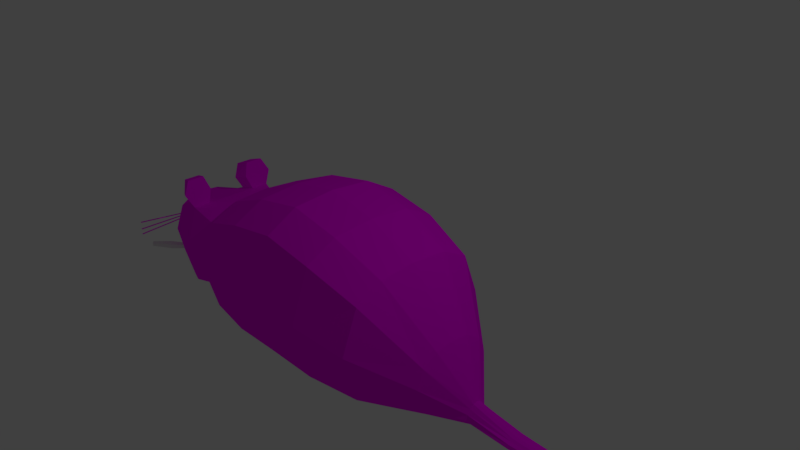 # Source: rat.blend  (saved by Blender 2.79.0; exported with 4.5.12 LTS)
import bpy
from mathutils import Matrix  # noqa: F401  (used for matrix-valued properties, if any)

bpy.ops.wm.read_factory_settings(use_empty=True)
scene = bpy.context.scene
scene.name = 'Scene'

# ---- collections
col_collection_1 = bpy.data.collections.new('Collection 1'); scene.collection.children.link(col_collection_1)

# ---- images (referenced by path relative to the original .blend; pixels are not part of the script)
import os
ASSET_DIR = os.environ.get("B2B_ASSET_DIR", "")  # directory of the original .blend (textures are referenced by path, not embedded)
HERE = os.path.dirname(os.path.abspath(__file__))  # packed textures are extracted next to this script under _unpacked/

def load_image(name, relpath, width, height, colorspace="sRGB"):
    """Load a texture the original file referenced (path relative to the .blend, or extracted next to this script)."""
    p = next((c for c in (os.path.join(HERE, relpath), os.path.join(ASSET_DIR, relpath)) if relpath and os.path.exists(c)), "")
    if p:
        img = bpy.data.images.load(p, check_existing=True)
        img.name = name
    else:  # same state as the original file: an image datablock whose file is absent (Cycles renders it pink)
        img = bpy.data.images.new(name, width, height)
        img.source = "FILE"
        img.filepath = "//" + (relpath or name)
    img.colorspace_settings.name = colorspace
    return img
img_rat_man_texture = load_image('rat man texture', '', 2048, 2048, 'sRGB')

# ---- materials (node trees are filled in below, after node groups)
mat_material_003 = bpy.data.materials.new('Material.003')
mat_material_003.alpha_threshold = 0.0
mat_material_003.roughness = 0.5

# ---- material node trees
mat_material_003.use_nodes = True; mat_material_003.node_tree.nodes.clear()
_N = mat_material_003.node_tree.nodes; _L = mat_material_003.node_tree.links
n0 = _N.new('ShaderNodeOutputMaterial'); n0.name = 'Material Output'; n0.location = (300, 300)
n1 = _N.new('ShaderNodeBsdfDiffuse'); n1.name = 'Diffuse BSDF'; n1.location = (10, 300)
n2 = _N.new('ShaderNodeTexImage'); n2.name = 'Image Texture'; n2.location = (-200, 279)
n2.width = 140
n2.image = img_rat_man_texture
_L.new(n1.outputs[0], n0.inputs[0])
_L.new(n2.outputs[0], n1.inputs[0])
n0.is_active_output = True

# ---- world
world_world = bpy.data.worlds.new('World'); scene.world = world_world
world_world.color = (0.05088, 0.05088, 0.05088)
world_world.use_sun_shadow = False
world_world.sun_shadow_jitter_overblur = 0.0
world_world.cycles.sampling_method = 'MANUAL'

# ---- cameras
cam_camera = bpy.data.cameras.new('Camera')
cam_camera.clip_end = 100.0
cam_camera.lens = 35.0
cam_camera.sensor_width = 32.0
cam_camera.sensor_height = 18.0
cam_camera.ortho_scale = 7.314
cam_camera.dof.focus_distance = 0.0

# ---- lights
light_lamp = bpy.data.lights.new('Lamp', 'POINT')
light_lamp.transmission_factor = 0.0
light_lamp.cutoff_distance = 30.0
light_lamp.energy = 100.0
light_lamp.shadow_buffer_clip_start = 1.001
light_lamp.shadow_soft_size = 0.1
light_lamp.shadow_maximum_resolution = 0.006
light_lamp.use_absolute_resolution = True

# ---- meshes
me_cube_001 = bpy.data.meshes.new('Cube.001')
me_cube_001.from_pydata([(1.753, -0.9018, -0.3481), (0.9485, -0.2708, 1.319), (1.753, 0.95, -0.7038), (0.9485, 0.6983, 1.546), (2.634, -0.2743, -0.486), (2.634, -0.2708, 1.319), (2.634, 0.2487, -0.5497), (2.634, 0.6983, 1.546), (1.753, -0.9135, 0.1619), (1.753, 0.8515, -0.1237), (2.634, 0.4173, 0.4653), (2.634, -0.2038, 0.27), (0.801, 1.142, -0.6806), (0.801, -1.052, -0.315), (0.801, 1.027, -0.1153), (0.801, -1.113, 0.07243)], [], [(8, 1, 3, 9), (9, 3, 7, 10), (10, 7, 5, 11), (11, 5, 1, 8), (2, 6, 4, 0), (7, 3, 1, 5), (4, 11, 8, 0), (6, 10, 11, 4), (2, 9, 10, 6), (2, 0, 13, 12), (13, 15, 14, 12), (9, 2, 12, 14), (0, 8, 15, 13), (8, 9, 14, 15)])
me_cube_001.use_remesh_preserve_volume = False
me_cube_001.use_remesh_preserve_attributes = False
me_cube_001.use_mirror_vertex_groups = False
me_cube_001.update()
me_cylinder = bpy.data.meshes.new('Cylinder')
me_cylinder.from_pydata([(-56.97, -35.9, 25.24), (-39.0, -35.9, 46.87), (-55.89, -36.84, 23.92), (-37.92, -36.84, 45.55), (-55.89, -38.73, 23.92), (-37.92, -38.73, 45.55), (-56.97, -39.68, 25.24), (-39.0, -39.68, 46.87), (-58.06, -38.73, 26.56), (-40.09, -38.73, 48.19), (-58.06, -36.84, 26.56), (-40.09, -36.84, 48.19), (-47.99, -34.79, 36.06), (-46.27, -36.29, 33.97), (-46.27, -39.29, 33.97), (-47.99, -40.78, 36.06), (-49.71, -39.29, 38.14), (-49.71, -36.29, 38.14)], [], [(12, 1, 3, 13), (13, 3, 5, 14), (14, 5, 7, 15), (15, 7, 9, 16), (3, 1, 11, 9, 7, 5), (16, 9, 11, 17), (17, 11, 1, 12), (0, 2, 4, 6, 8, 10), (10, 17, 12, 0), (8, 16, 17, 10), (6, 15, 16, 8), (4, 14, 15, 6), (2, 13, 14, 4), (0, 12, 13, 2)])
me_cylinder.use_remesh_preserve_volume = False
me_cylinder.use_remesh_preserve_attributes = False
me_cylinder.use_mirror_vertex_groups = False
me_cylinder.update()
me_cube = bpy.data.meshes.new('Cube')
me_cube.from_pydata([(2.019, 0.4443, -0.2613), (1.987, 0.5225, -0.7319), (0.6969, 0.9583, 0.6716), (1.393, 0.8498, 0.4165), (1.393, 0.879, -0.7845), (0.6958, 0.9975, -0.7751), (2.401, 0.09434, -0.7583), (2.401, 0.1531, -0.8896), (2.973, 0.08284, -0.8643), (2.973, 0.1465, -0.9189), (5.985, 0.04744, -0.878), (5.985, 0.04712, -0.9572), (6.24, 0.03189, -0.895), (6.24, 0.02795, -0.9486), (-1.938, 0.5436, 0.114), (-1.926, 0.5985, -0.7981), (0.0002316, 0.9683, 0.793), (-0.001146, 1.011, -0.7516), (-0.6966, 0.9577, 0.6724), (-1.395, 0.8491, 0.4173), (-1.384, 0.8873, -0.7805), (-0.6974, 1.002, -0.7716), (-2.273, 0.5937, 0.2493), (-2.312, 0.6479, -0.8669), (-3.002, 0.3865, -0.03061), (-3.002, 0.43, -0.7445), (-3.526, 0.07848, -0.4215), (-3.526, 0.1059, -0.5102), (2.011, 0.5474, -0.4829), (0.0, 1.216, 0.06805), (0.6978, 1.2, 0.0003773), (1.393, 1.06, -0.1414), (2.401, 0.1384, -0.8163), (2.973, 0.1256, -0.8796), (5.985, 0.05802, -0.9261), (6.24, 0.04077, -0.9211), (-1.936, 0.6986, -0.3154), (-0.6967, 1.2, 6.08e-06), (-1.393, 1.06, -0.1415), (-2.312, 0.7496, -0.3816), (-3.002, 0.5094, -0.3631), (-3.526, 0.1064, -0.4606), (-2.454, 0.5396, 0.1987), (-2.445, 0.6083, -0.848), (-2.445, 0.6961, -0.3908), (0.0, 0.5588, 1.024), (-0.002408, 0.58, -1.062), (1.955, 0.3225, -0.9634), (2.014, 0.2456, -0.1265), (1.393, 0.4893, 0.6024), (0.6966, 0.5528, 0.8879), (0.6919, 0.5667, -1.077), (1.393, 0.4824, -1.074), (2.401, 0.08551, -0.9711), (2.401, 0.0468, -0.715), (2.973, 0.08469, -0.9719), (2.973, 0.04788, -0.8462), (5.985, 0.02884, -0.9722), (5.985, 0.03293, -0.878), (6.24, 0.01808, -0.96), (6.24, 0.02466, -0.9258), (-1.915, 0.3698, -1.02), (-1.936, 0.3098, 0.2539), (-1.393, 0.4894, 0.6024), (-0.6967, 0.5527, 0.8883), (-0.6982, 0.5802, -1.075), (-1.374, 0.5053, -1.073), (-2.251, 0.3602, -1.02), (-2.273, 0.3542, 0.2493), (-3.002, 0.2433, -0.9144), (-3.002, 0.2134, 0.07859), (-3.526, 0.06095, -0.5564), (-3.526, 0.0395, -0.4031), (6.24, 0.02018, -0.8863), (-2.445, 0.353, -1.009), (-2.454, 0.3174, 0.1987), (-2.374, 0.5937, 0.6111), (-2.555, 0.5396, 0.5605), (-2.374, 0.3542, 0.6111), (-2.555, 0.3174, 0.5605), (-2.324, 0.2896, 0.4302), (-2.505, 0.2283, 0.3796), (-2.324, 0.6886, 0.4302), (-2.505, 0.5985, 0.3796), (-3.511, 0.04426, -0.4578), (-3.511, 0.04426, -0.4455), (-3.511, 0.8157, -0.4578), (-3.511, 0.8157, -0.4455), (-3.499, 0.04426, -0.4578), (-3.499, 0.04426, -0.4455), (-3.499, 0.8157, -0.4578), (-3.499, 0.8157, -0.4455), (-3.511, 0.04709, -0.4316), (-3.511, 0.04579, -0.4194), (-3.511, 0.8141, -0.3498), (-3.511, 0.8128, -0.3376), (-3.499, 0.04709, -0.4316), (-3.499, 0.04579, -0.4194), (-3.499, 0.8141, -0.3498), (-3.499, 0.8128, -0.3376), (-3.511, 0.04467, -0.4903), (-3.511, 0.04546, -0.4781), (-3.511, 0.8145, -0.5401), (-3.511, 0.8153, -0.5279), (-3.499, 0.04467, -0.4903), (-3.499, 0.04546, -0.4781), (-3.499, 0.8145, -0.5401), (-3.499, 0.8153, -0.5279), (2.019, -0.4443, -0.2613), (1.987, -0.5225, -0.7319), (0.6969, -0.9581, 0.6717), (1.393, -0.8499, 0.4165), (1.393, -0.8788, -0.7847), (0.6958, -0.9974, -0.7752), (2.401, -0.09434, -0.7583), (2.401, -0.1531, -0.8896), (2.973, -0.08284, -0.8643), (2.973, -0.1465, -0.9189), (5.985, -0.04744, -0.878), (5.985, -0.04712, -0.9572), (6.24, -0.03189, -0.895), (6.24, -0.02795, -0.9486), (-1.938, -0.5435, 0.1141), (-1.926, -0.5984, -0.7981), (0.0002322, -0.9682, 0.7932), (-0.001146, -1.011, -0.7517), (-0.6966, -0.9578, 0.6722), (-1.395, -0.8492, 0.4173), (-1.384, -0.8871, -0.7806), (-0.6974, -1.002, -0.7716), (-2.273, -0.5937, 0.2493), (-2.312, -0.6479, -0.8669), (-3.002, -0.3865, -0.03059), (-3.002, -0.4299, -0.7446), (-3.526, -0.07848, -0.4215), (-3.526, -0.1059, -0.5103), (2.011, -0.5474, -0.4829), (0.0, -1.216, 0.06805), (0.6978, -1.2, 0.0003243), (1.393, -1.06, -0.1414), (2.401, -0.1384, -0.8163), (2.973, -0.1256, -0.8796), (5.985, -0.05802, -0.9261), (6.24, -0.04077, -0.9211), (-1.936, -0.6986, -0.3155), (-0.6967, -1.2, 6.08e-06), (-1.393, -1.06, -0.1413), (-2.312, -0.7496, -0.3816), (-3.002, -0.5094, -0.3631), (-3.526, -0.1064, -0.4606), (-2.454, -0.5396, 0.1987), (-2.445, -0.6083, -0.848), (-2.445, -0.6961, -0.3908), (0.0, -0.5588, 1.024), (-0.002408, -0.58, -1.062), (1.955, -0.3225, -0.9634), (2.014, -0.2456, -0.1265), (1.393, -0.4893, 0.6024), (0.6966, -0.5528, 0.8882), (0.6919, -0.5667, -1.077), (1.393, -0.4824, -1.074), (2.401, -0.08551, -0.9711), (2.401, -0.0468, -0.715), (2.973, -0.08469, -0.9719), (2.973, -0.04788, -0.8462), (5.985, -0.02884, -0.9722), (5.985, -0.03293, -0.878), (6.24, -0.01808, -0.96), (6.24, -0.02466, -0.9258), (-1.915, -0.3698, -1.02), (-1.936, -0.3098, 0.254), (-1.393, -0.4894, 0.6024), (-0.6967, -0.5527, 0.8883), (-0.6982, -0.5802, -1.075), (-1.374, -0.5054, -1.073), (-2.251, -0.3602, -1.02), (-2.273, -0.3542, 0.2493), (-3.002, -0.2433, -0.9144), (-3.002, -0.2134, 0.07859), (-3.526, -0.06095, -0.5564), (-3.526, -0.0395, -0.4031), (6.24, -0.02018, -0.8863), (-2.445, -0.353, -1.009), (-2.454, -0.3174, 0.1987), (-2.374, -0.5937, 0.6111), (-2.555, -0.5396, 0.5605), (-2.374, -0.3542, 0.6111), (-2.555, -0.3174, 0.5605), (-2.324, -0.2896, 0.4302), (-2.505, -0.2283, 0.3796), (-2.324, -0.6886, 0.4302), (-2.505, -0.5985, 0.3796), (-3.511, -0.04426, -0.4578), (-3.511, -0.04426, -0.4455), (-3.511, -0.8157, -0.4578), (-3.511, -0.8157, -0.4455), (-3.499, -0.04426, -0.4578), (-3.499, -0.04426, -0.4455), (-3.499, -0.8157, -0.4578), (-3.499, -0.8157, -0.4455), (-0.0001172, -0.000133, 1.073), (-0.00286, 1.053e-05, -1.14), (1.939, -2.75e-09, -1.032), (2.011, -2.75e-09, -0.1048), (1.393, 9.611e-06, 0.6422), (0.6966, -3.093e-05, 0.9343), (0.6898, -2.816e-05, -1.151), (1.393, -0.000104, -1.143), (2.401, 0.0, -1.011), (2.401, 0.0, -0.7068), (2.973, 0.0, -1.006), (2.973, 0.0, -0.8391), (5.985, 0.0, -0.978), (5.985, 0.0, -0.878), (6.24, 0.0, -0.963), (6.24, 0.0, -0.8857), (-1.911, -2.916e-05, -1.097), (-1.935, -2.255e-05, 0.2803), (-1.392, 9.705e-06, 0.6418), (-0.6968, 0.0001317, 0.934), (-0.6985, -1.097e-05, -1.154), (-1.37, -0.000115, -1.153), (-2.312, 0.0, -1.028), (-2.273, 0.0, 0.2493), (-3.002, -2.878e-05, -0.9577), (-3.002, 4.196e-06, 0.09708), (-3.526, -6.002e-06, -0.5716), (-3.526, 8.562e-07, -0.4006), (6.24, 0.0, -0.9258), (-2.445, 0.0, -1.009), (-2.454, 0.0, 0.1987), (-3.511, -0.04709, -0.4316), (-3.511, -0.04579, -0.4194), (-3.511, -0.8141, -0.3498), (-3.511, -0.8128, -0.3376), (-3.499, -0.04709, -0.4316), (-3.499, -0.04579, -0.4194), (-3.499, -0.8141, -0.3498), (-3.499, -0.8128, -0.3376), (-3.511, -0.04467, -0.4903), (-3.511, -0.04546, -0.4781), (-3.511, -0.8145, -0.5401), (-3.511, -0.8153, -0.5279), (-3.499, -0.04467, -0.4903), (-3.499, -0.04546, -0.4781), (-3.499, -0.8145, -0.5401), (-3.499, -0.8153, -0.5279)], [(213, 215)], [(31, 3, 0, 28), (29, 16, 2, 30), (30, 2, 3, 31), (53, 7, 9, 55), (47, 1, 7, 53), (28, 0, 6, 32), (55, 9, 11, 57), (32, 6, 8, 33), (33, 8, 10, 34), (34, 10, 12, 35), (38, 36, 14, 19), (29, 37, 18, 16), (37, 38, 19, 18), (62, 14, 22, 68), (36, 15, 23, 39), (75, 42, 24, 70), (44, 43, 25, 40), (40, 25, 27, 41), (70, 24, 26, 72), (24, 40, 41, 26), (42, 44, 40, 24), (14, 36, 39, 22), (21, 20, 38, 37), (17, 21, 37, 29), (20, 15, 36, 38), (11, 34, 35, 13), (9, 33, 34, 11), (7, 32, 33, 9), (1, 28, 32, 7), (5, 30, 31, 4), (17, 29, 30, 5), (4, 31, 28, 1), (71, 72, 26, 41, 27), (22, 39, 44, 42), (39, 23, 43, 44), (81, 80, 78, 79), (223, 68, 75, 230), (23, 67, 74, 43), (226, 227, 72, 71), (12, 73, 60, 35), (225, 70, 72, 227), (25, 69, 71, 27), (43, 74, 69, 25), (230, 75, 70, 225), (15, 61, 67, 23), (217, 62, 68, 223), (17, 46, 65, 21), (19, 63, 64, 18), (14, 62, 63, 19), (18, 64, 45, 16), (20, 66, 61, 15), (214, 59, 60, 228), (8, 56, 58, 10), (6, 54, 56, 8), (210, 55, 57, 212), (0, 48, 54, 6), (202, 47, 53, 208), (208, 53, 55, 210), (5, 4, 52, 51), (17, 5, 51, 46), (3, 2, 50, 49), (0, 3, 49, 48), (2, 16, 45, 50), (4, 1, 47, 52), (78, 76, 77, 79), (80, 82, 76, 78), (82, 83, 77, 76), (83, 81, 79, 77), (42, 75, 81, 83), (22, 42, 83, 82), (68, 22, 82, 80), (75, 68, 80, 81), (20, 21, 65, 66), (85, 86, 84), (95, 99, 98, 94), (91, 88, 90), (89, 84, 88), (90, 84, 86), (87, 89, 91), (85, 87, 86), (91, 89, 88), (89, 85, 84), (90, 88, 84), (87, 85, 89), (52, 47, 202, 207), (50, 45, 200, 205), (48, 49, 204, 203), (49, 50, 205, 204), (46, 51, 206, 201), (51, 52, 207, 206), (48, 203, 209, 54), (54, 209, 211, 56), (56, 211, 213, 58), (66, 221, 216, 61), (64, 219, 200, 45), (62, 217, 218, 63), (63, 218, 219, 64), (46, 201, 220, 65), (65, 220, 221, 66), (61, 216, 222, 67), (74, 229, 224, 69), (69, 224, 226, 71), (67, 222, 229, 74), (93, 94, 92), (103, 107, 106, 102), (99, 96, 98), (97, 92, 96), (98, 92, 94), (95, 97, 99), (93, 95, 94), (99, 97, 96), (97, 93, 92), (98, 96, 92), (95, 93, 97), (101, 102, 100), (107, 104, 106), (105, 100, 104), (106, 100, 102), (103, 105, 107), (101, 103, 102), (107, 105, 104), (105, 101, 100), (106, 104, 100), (103, 101, 105), (73, 215, 228, 60), (35, 60, 59, 13), (59, 214, 212, 57), (11, 13, 59, 57), (139, 136, 108, 111), (137, 138, 110, 124), (138, 139, 111, 110), (161, 163, 117, 115), (155, 161, 115, 109), (136, 140, 114, 108), (163, 165, 119, 117), (140, 141, 116, 114), (141, 142, 118, 116), (142, 143, 120, 118), (146, 127, 122, 144), (137, 124, 126, 145), (145, 126, 127, 146), (170, 176, 130, 122), (144, 147, 131, 123), (183, 178, 132, 150), (152, 148, 133, 151), (148, 149, 135, 133), (178, 180, 134, 132), (132, 134, 149, 148), (150, 132, 148, 152), (122, 130, 147, 144), (129, 145, 146, 128), (125, 137, 145, 129), (128, 146, 144, 123), (119, 121, 143, 142), (117, 119, 142, 141), (115, 117, 141, 140), (109, 115, 140, 136), (113, 112, 139, 138), (125, 113, 138, 137), (112, 109, 136, 139), (179, 135, 149, 134, 180), (130, 150, 152, 147), (147, 152, 151, 131), (189, 187, 186, 188), (223, 230, 183, 176), (131, 151, 182, 175), (226, 179, 180, 227), (120, 143, 168, 181), (225, 227, 180, 178), (133, 135, 179, 177), (151, 133, 177, 182), (230, 225, 178, 183), (123, 131, 175, 169), (217, 223, 176, 170), (125, 129, 173, 154), (127, 126, 172, 171), (122, 127, 171, 170), (126, 124, 153, 172), (128, 123, 169, 174), (214, 228, 168, 167), (116, 118, 166, 164), (114, 116, 164, 162), (210, 212, 165, 163), (108, 114, 162, 156), (202, 208, 161, 155), (208, 210, 163, 161), (113, 159, 160, 112), (125, 154, 159, 113), (111, 157, 158, 110), (108, 156, 157, 111), (110, 158, 153, 124), (112, 160, 155, 109), (186, 187, 185, 184), (188, 186, 184, 190), (190, 184, 185, 191), (191, 185, 187, 189), (150, 191, 189, 183), (130, 190, 191, 150), (176, 188, 190, 130), (183, 189, 188, 176), (128, 174, 173, 129), (193, 192, 194), (237, 238, 234, 233), (199, 198, 196), (197, 196, 192), (198, 194, 192), (195, 199, 197), (193, 194, 195), (199, 196, 197), (197, 192, 193), (198, 192, 196), (195, 197, 193), (160, 207, 202, 155), (158, 205, 200, 153), (156, 203, 204, 157), (157, 204, 205, 158), (154, 201, 206, 159), (159, 206, 207, 160), (156, 162, 209, 203), (162, 164, 211, 209), (164, 166, 213, 211), (174, 169, 216, 221), (172, 153, 200, 219), (170, 171, 218, 217), (171, 172, 219, 218), (154, 173, 220, 201), (173, 174, 221, 220), (169, 175, 222, 216), (182, 177, 224, 229), (177, 179, 226, 224), (175, 182, 229, 222), (232, 231, 233), (245, 246, 242, 241), (238, 237, 235), (236, 235, 231), (237, 233, 231), (234, 238, 236), (232, 233, 234), (238, 235, 236), (236, 231, 232), (237, 231, 235), (234, 236, 232), (240, 239, 241), (246, 245, 243), (244, 243, 239), (245, 241, 239), (242, 246, 244), (240, 241, 242), (246, 243, 244), (244, 239, 240), (245, 239, 243), (242, 244, 240), (181, 168, 228, 215), (143, 121, 167, 168), (167, 165, 212, 214), (119, 165, 167, 121), (87, 91, 90, 86), (198, 199, 195, 194)])
_uv = me_cube.uv_layers.new(name='UVMap')
_uv.uv.foreach_set('vector', [0.4335, 0.5183, 0.4272, 0.4598, 0.523, 0.5192, 0.5206, 0.5385, 0.3278, 0.5144, 0.3255, 0.4424, 0.3755, 0.4458, 0.3797, 0.5153, 0.3797, 0.5153, 0.3755, 0.4458, 0.4272, 0.4598, 0.4335, 0.5183, 0.5786, 0.5749, 0.5762, 0.5612, 0.6474, 0.5678, 0.6469, 0.5765, 0.5312, 0.5822, 0.5227, 0.5586, 0.5762, 0.5612, 0.5786, 0.5749, 0.5206, 0.5385, 0.523, 0.5192, 0.5781, 0.5422, 0.5764, 0.5514, 0.6469, 0.5765, 0.6474, 0.5678, 0.9527, 0.6023, 0.9524, 0.6066, 0.5764, 0.5514, 0.5781, 0.5422, 0.6485, 0.5573, 0.6478, 0.5626, 0.6478, 0.5626, 0.6485, 0.5573, 0.9542, 0.5908, 0.9533, 0.5968, 0.9533, 0.5968, 0.9542, 0.5908, 0.9934, 0.5977, 0.9909, 0.6016, 0.2152, 0.5331, 0.155, 0.5484, 0.1424, 0.4788, 0.2139, 0.4628, 0.3278, 0.5144, 0.2744, 0.5216, 0.2736, 0.4471, 0.3255, 0.4424, 0.2744, 0.5216, 0.2152, 0.5331, 0.2139, 0.4628, 0.2736, 0.4471, 0.1337, 0.4632, 0.1424, 0.4788, 0.1125, 0.4967, 0.103, 0.4787, 0.155, 0.5484, 0.1526, 0.5983, 0.1159, 0.5922, 0.1167, 0.5499, 0.08628, 0.485, 0.09695, 0.5012, 0.05283, 0.5164, 0.04612, 0.5108, 0.1046, 0.5512, 0.1038, 0.591, 0.05559, 0.5838, 0.05685, 0.554, 0.05685, 0.554, 0.05559, 0.5838, 0.02139, 0.5646, 0.01837, 0.5634, 0.04612, 0.5108, 0.05283, 0.5164, 0.01595, 0.5515, 0.01113, 0.5501, 0.05283, 0.5164, 0.05685, 0.554, 0.01837, 0.5634, 0.01595, 0.5515, 0.09695, 0.5012, 0.1046, 0.5512, 0.05685, 0.554, 0.05283, 0.5164, 0.1424, 0.4788, 0.155, 0.5484, 0.1167, 0.5499, 0.1125, 0.4967, 0.2755, 0.5887, 0.2135, 0.5904, 0.2152, 0.5331, 0.2744, 0.5216, 0.3333, 0.5834, 0.2755, 0.5887, 0.2744, 0.5216, 0.3278, 0.5144, 0.2135, 0.5904, 0.1526, 0.5983, 0.155, 0.5484, 0.2152, 0.5331, 0.9527, 0.6023, 0.9533, 0.5968, 0.9909, 0.6016, 0.9904, 0.6059, 0.6474, 0.5678, 0.6478, 0.5626, 0.9533, 0.5968, 0.9527, 0.6023, 0.5762, 0.5612, 0.5764, 0.5514, 0.6478, 0.5626, 0.6474, 0.5678, 0.5227, 0.5586, 0.5206, 0.5385, 0.5764, 0.5514, 0.5762, 0.5612, 0.3897, 0.5776, 0.3797, 0.5153, 0.4335, 0.5183, 0.4458, 0.5668, 0.3333, 0.5834, 0.3278, 0.5144, 0.3797, 0.5153, 0.3897, 0.5776, 0.4458, 0.5668, 0.4335, 0.5183, 0.5206, 0.5385, 0.5227, 0.5586, 0.006691, 0.5743, 0.01113, 0.5501, 0.01595, 0.5515, 0.01837, 0.5634, 0.02139, 0.5646, 0.1125, 0.4967, 0.1167, 0.5499, 0.1046, 0.5512, 0.09695, 0.5012, 0.1167, 0.5499, 0.1159, 0.5922, 0.1038, 0.591, 0.1046, 0.5512, 0.5183, 0.7241, 0.5359, 0.7314, 0.533, 0.7458, 0.5151, 0.7485, 0.08435, 0.449, 0.103, 0.4787, 0.08628, 0.485, 0.06851, 0.4604, 0.1159, 0.5922, 0.115, 0.6226, 0.09653, 0.6174, 0.1038, 0.591, 0.0001805, 0.5758, 0.004837, 0.5481, 0.01113, 0.5501, 0.006691, 0.5743, 0.9934, 0.5977, 0.9961, 0.597, 0.9928, 0.6033, 0.9909, 0.6016, 0.03019, 0.4981, 0.04612, 0.5108, 0.01113, 0.5501, 0.004837, 0.5481, 0.05559, 0.5838, 0.04648, 0.6034, 0.006691, 0.5743, 0.02139, 0.5646, 0.1038, 0.591, 0.09653, 0.6174, 0.04648, 0.6034, 0.05559, 0.5838, 0.06851, 0.4604, 0.08628, 0.485, 0.04612, 0.5108, 0.03019, 0.4981, 0.1526, 0.5983, 0.152, 0.6259, 0.115, 0.6226, 0.1159, 0.5922, 0.1151, 0.4308, 0.1337, 0.4632, 0.103, 0.4787, 0.08435, 0.449, 0.3333, 0.5834, 0.3375, 0.6269, 0.2732, 0.6307, 0.2755, 0.5887, 0.2139, 0.4628, 0.2024, 0.4438, 0.2661, 0.4235, 0.2736, 0.4471, 0.1424, 0.4788, 0.1337, 0.4632, 0.2024, 0.4438, 0.2139, 0.4628, 0.2736, 0.4471, 0.2661, 0.4235, 0.3253, 0.4173, 0.3255, 0.4424, 0.2135, 0.5904, 0.2095, 0.6319, 0.152, 0.6259, 0.1526, 0.5983, 0.9917, 0.6108, 0.9906, 0.608, 0.9928, 0.6033, 0.9967, 0.6057, 0.6485, 0.5573, 0.6492, 0.5524, 0.9548, 0.5855, 0.9542, 0.5908, 0.5781, 0.5422, 0.5798, 0.5346, 0.6492, 0.5524, 0.6485, 0.5573, 0.6465, 0.5862, 0.6469, 0.5765, 0.9524, 0.6066, 0.9522, 0.6117, 0.523, 0.5192, 0.5302, 0.5024, 0.5798, 0.5346, 0.5781, 0.5422, 0.5447, 0.6068, 0.5312, 0.5822, 0.5786, 0.5749, 0.5814, 0.5864, 0.5814, 0.5864, 0.5786, 0.5749, 0.6469, 0.5765, 0.6465, 0.5862, 0.3897, 0.5776, 0.4458, 0.5668, 0.4652, 0.6039, 0.4011, 0.619, 0.3333, 0.5834, 0.3897, 0.5776, 0.4011, 0.619, 0.3375, 0.6269, 0.4272, 0.4598, 0.3755, 0.4458, 0.3828, 0.4234, 0.4396, 0.4442, 0.523, 0.5192, 0.4272, 0.4598, 0.4396, 0.4442, 0.5302, 0.5024, 0.3755, 0.4458, 0.3255, 0.4424, 0.3253, 0.4173, 0.3828, 0.4234, 0.4458, 0.5668, 0.5227, 0.5586, 0.5312, 0.5822, 0.4652, 0.6039, 0.533, 0.7458, 0.5436, 0.7525, 0.5345, 0.7698, 0.5151, 0.7485, 0.5359, 0.7314, 0.5544, 0.7487, 0.5436, 0.7525, 0.533, 0.7458, 0.5544, 0.7487, 0.5622, 0.7698, 0.5345, 0.7698, 0.5436, 0.7525, 0.7243, 0.7232, 0.6906, 0.7232, 0.6987, 0.7061, 0.7189, 0.7061, 0.7189, 0.7403, 0.6987, 0.7403, 0.6906, 0.7232, 0.7243, 0.7232, 0.5692, 0.7358, 0.5842, 0.7565, 0.5622, 0.7698, 0.5544, 0.7487, 0.5497, 0.7198, 0.5692, 0.7358, 0.5544, 0.7487, 0.5359, 0.7314, 0.5333, 0.7061, 0.5497, 0.7198, 0.5359, 0.7314, 0.5183, 0.7241, 0.2135, 0.5904, 0.2755, 0.5887, 0.2732, 0.6307, 0.2095, 0.6319, 0.4969, 0.716, 0.5148, 0.7163, 0.0001805, 0.7163, 0.5187, 0.6987, 0.5187, 0.6955, 0.5219, 0.6955, 0.5219, 0.6987, 0.5147, 0.7155, 0.4969, 0.7154, 0.5147, 0.7151, 0.497, 0.7157, 0.0001805, 0.7163, 0.4969, 0.7154, 0.5147, 0.7151, 0.0001805, 0.7163, 0.5145, 0.7061, 0.5147, 0.7159, 0.497, 0.7157, 0.5147, 0.7155, 0.4969, 0.716, 0.5147, 0.7159, 0.5148, 0.7163, 0.5147, 0.7155, 0.497, 0.7157, 0.4969, 0.7154, 0.497, 0.7157, 0.4969, 0.716, 0.0001805, 0.7163, 0.5147, 0.7151, 0.4969, 0.7154, 0.0001805, 0.7163, 0.5147, 0.7159, 0.4969, 0.716, 0.497, 0.7157, 0.4652, 0.6039, 0.5312, 0.5822, 0.5447, 0.6068, 0.4884, 0.6442, 0.3828, 0.4234, 0.3253, 0.4173, 0.3261, 0.3502, 0.4022, 0.3663, 0.5302, 0.5024, 0.4396, 0.4442, 0.4694, 0.4048, 0.544, 0.4882, 0.4396, 0.4442, 0.3828, 0.4234, 0.4022, 0.3663, 0.4694, 0.4048, 0.3375, 0.6269, 0.4011, 0.619, 0.4199, 0.6769, 0.346, 0.6951, 0.4011, 0.619, 0.4652, 0.6039, 0.4884, 0.6442, 0.4199, 0.6769, 0.5302, 0.5024, 0.544, 0.4882, 0.5824, 0.5292, 0.5798, 0.5346, 0.5798, 0.5346, 0.5824, 0.5292, 0.6501, 0.547, 0.6492, 0.5524, 0.6492, 0.5524, 0.6501, 0.547, 0.9554, 0.5802, 0.9548, 0.5855, 0.2095, 0.6319, 0.1942, 0.6829, 0.1366, 0.6683, 0.152, 0.6259, 0.2661, 0.4235, 0.2493, 0.3634, 0.3261, 0.3502, 0.3253, 0.4173, 0.1337, 0.4632, 0.1151, 0.4308, 0.1764, 0.3951, 0.2024, 0.4438, 0.2024, 0.4438, 0.1764, 0.3951, 0.2493, 0.3634, 0.2661, 0.4235, 0.3375, 0.6269, 0.346, 0.6951, 0.269, 0.6951, 0.2732, 0.6307, 0.2732, 0.6307, 0.269, 0.6951, 0.1942, 0.6829, 0.2095, 0.6319, 0.152, 0.6259, 0.1366, 0.6683, 0.09631, 0.6565, 0.115, 0.6226, 0.09653, 0.6174, 0.08266, 0.6511, 0.03113, 0.6206, 0.04648, 0.6034, 0.04648, 0.6034, 0.03113, 0.6206, 0.0001805, 0.5758, 0.006691, 0.5743, 0.115, 0.6226, 0.09631, 0.6565, 0.08266, 0.6511, 0.09653, 0.6174, 0.4969, 0.7266, 0.5148, 0.7269, 0.0001805, 0.7269, 0.5223, 0.6987, 0.5223, 0.6955, 0.5255, 0.6955, 0.5255, 0.6987, 0.5147, 0.7261, 0.4969, 0.726, 0.5147, 0.7257, 0.497, 0.7263, 0.0001805, 0.7269, 0.4969, 0.726, 0.5147, 0.7257, 0.0001805, 0.7269, 0.5145, 0.7167, 0.5147, 0.7265, 0.497, 0.7263, 0.5147, 0.7261, 0.4969, 0.7266, 0.5147, 0.7265, 0.5148, 0.7269, 0.5147, 0.7261, 0.497, 0.7263, 0.4969, 0.726, 0.497, 0.7263, 0.4969, 0.7266, 0.0001805, 0.7269, 0.5147, 0.7257, 0.4969, 0.726, 0.0001805, 0.7269, 0.5147, 0.7265, 0.4969, 0.7266, 0.497, 0.7263, 0.4968, 0.7054, 0.5148, 0.7057, 0.0001805, 0.7057, 0.5147, 0.7049, 0.4969, 0.7048, 0.5147, 0.7045, 0.497, 0.7051, 0.0001805, 0.7057, 0.4969, 0.7048, 0.5147, 0.7045, 0.0001805, 0.7057, 0.5145, 0.6955, 0.5147, 0.7053, 0.497, 0.7051, 0.5147, 0.7049, 0.4968, 0.7054, 0.5147, 0.7053, 0.5148, 0.7057, 0.5147, 0.7049, 0.497, 0.7051, 0.4969, 0.7048, 0.497, 0.7051, 0.4968, 0.7054, 0.0001805, 0.7057, 0.5147, 0.7045, 0.4969, 0.7048, 0.0001805, 0.7057, 0.5147, 0.7053, 0.4968, 0.7054, 0.497, 0.7051, 0.9961, 0.597, 0.9998, 0.5984, 0.9967, 0.6057, 0.9928, 0.6033, 0.9909, 0.6016, 0.9928, 0.6033, 0.9906, 0.608, 0.9904, 0.6059, 0.9906, 0.608, 0.9917, 0.6108, 0.9522, 0.6117, 0.9524, 0.6066, 0.9527, 0.6023, 0.9904, 0.6059, 0.9906, 0.608, 0.9524, 0.6066, 0.4187, 0.2012, 0.5079, 0.1952, 0.5071, 0.2146, 0.403, 0.2579, 0.3137, 0.188, 0.3651, 0.1954, 0.3498, 0.2633, 0.2999, 0.2587, 0.3651, 0.1954, 0.4187, 0.2012, 0.403, 0.2579, 0.3498, 0.2633, 0.571, 0.1685, 0.6387, 0.1779, 0.6377, 0.1866, 0.5664, 0.1817, 0.5253, 0.1537, 0.571, 0.1685, 0.5664, 0.1817, 0.5131, 0.1756, 0.5079, 0.1952, 0.565, 0.1914, 0.5652, 0.2007, 0.5071, 0.2146, 0.6387, 0.1779, 0.945, 0.1973, 0.9446, 0.2015, 0.6377, 0.1866, 0.565, 0.1914, 0.6373, 0.1918, 0.6372, 0.1971, 0.5652, 0.2007, 0.6373, 0.1918, 0.9444, 0.2071, 0.9442, 0.2132, 0.6372, 0.1971, 0.9444, 0.2071, 0.9822, 0.2083, 0.984, 0.2126, 0.9442, 0.2132, 0.2056, 0.1515, 0.193, 0.2207, 0.125, 0.1934, 0.1487, 0.1267, 0.3137, 0.188, 0.2999, 0.2587, 0.2494, 0.2457, 0.2622, 0.1723, 0.2622, 0.1723, 0.2494, 0.2457, 0.193, 0.2207, 0.2056, 0.1515, 0.1139, 0.2074, 0.08604, 0.1871, 0.09837, 0.1709, 0.125, 0.1934, 0.1487, 0.1267, 0.111, 0.1191, 0.1171, 0.07724, 0.1542, 0.07707, 0.0706, 0.1783, 0.0351, 0.1463, 0.04263, 0.1418, 0.08372, 0.164, 0.09934, 0.1158, 0.05263, 0.1054, 0.05616, 0.0758, 0.1049, 0.07646, 0.05263, 0.1054, 0.01615, 0.08999, 0.01932, 0.08929, 0.05616, 0.0758, 0.0351, 0.1463, 0.006864, 0.102, 0.01186, 0.1013, 0.04263, 0.1418, 0.04263, 0.1418, 0.01186, 0.1013, 0.01615, 0.08999, 0.05263, 0.1054, 0.08372, 0.164, 0.04263, 0.1418, 0.05263, 0.1054, 0.09934, 0.1158, 0.125, 0.1934, 0.09837, 0.1709, 0.111, 0.1191, 0.1487, 0.1267, 0.274, 0.1062, 0.2622, 0.1723, 0.2056, 0.1515, 0.213, 0.0946, 0.3302, 0.1208, 0.3137, 0.188, 0.2622, 0.1723, 0.274, 0.1062, 0.213, 0.0946, 0.2056, 0.1515, 0.1487, 0.1267, 0.1542, 0.07707, 0.9446, 0.2015, 0.9824, 0.2041, 0.9822, 0.2083, 0.9444, 0.2071, 0.6377, 0.1866, 0.9446, 0.2015, 0.9444, 0.2071, 0.6373, 0.1918, 0.5664, 0.1817, 0.6377, 0.1866, 0.6373, 0.1918, 0.565, 0.1914, 0.5131, 0.1756, 0.5664, 0.1817, 0.565, 0.1914, 0.5079, 0.1952, 0.385, 0.1355, 0.4386, 0.1552, 0.4187, 0.2012, 0.3651, 0.1954, 0.3302, 0.1208, 0.385, 0.1355, 0.3651, 0.1954, 0.3137, 0.188, 0.4386, 0.1552, 0.5131, 0.1756, 0.5079, 0.1952, 0.4187, 0.2012, 0.006374, 0.07732, 0.01932, 0.08929, 0.01615, 0.08999, 0.01186, 0.1013, 0.006864, 0.102, 0.09837, 0.1709, 0.08372, 0.164, 0.09934, 0.1158, 0.111, 0.1191, 0.111, 0.1191, 0.09934, 0.1158, 0.1049, 0.07646, 0.1171, 0.07724, 0.6529, 0.7359, 0.637, 0.7546, 0.6269, 0.7396, 0.6357, 0.7277, 0.06291, 0.2134, 0.0491, 0.1997, 0.0706, 0.1783, 0.08604, 0.1871, 0.1171, 0.07724, 0.1049, 0.07646, 0.102, 0.04922, 0.121, 0.047, 0.0001805, 0.07484, 0.006374, 0.07732, 0.006864, 0.102, 0.0003416, 0.1029, 0.984, 0.2126, 0.9822, 0.2083, 0.9843, 0.207, 0.9865, 0.2138, 0.01734, 0.1563, 0.0003416, 0.1029, 0.006864, 0.102, 0.0351, 0.1463, 0.05616, 0.0758, 0.01932, 0.08929, 0.006374, 0.07732, 0.05032, 0.05502, 0.1049, 0.07646, 0.05616, 0.0758, 0.05032, 0.05502, 0.102, 0.04922, 0.0491, 0.1997, 0.01734, 0.1563, 0.0351, 0.1463, 0.0706, 0.1783, 0.1542, 0.07707, 0.1171, 0.07724, 0.121, 0.047, 0.1581, 0.04975, 0.09039, 0.2363, 0.06291, 0.2134, 0.08604, 0.1871, 0.1139, 0.2074, 0.3302, 0.1208, 0.274, 0.1062, 0.2785, 0.06447, 0.3413, 0.07849, 0.193, 0.2207, 0.2494, 0.2457, 0.2383, 0.2678, 0.1786, 0.2376, 0.125, 0.1934, 0.193, 0.2207, 0.1786, 0.2376, 0.1139, 0.2074, 0.2494, 0.2457, 0.2999, 0.2587, 0.2956, 0.2834, 0.2383, 0.2678, 0.213, 0.0946, 0.1542, 0.07707, 0.1581, 0.04975, 0.2157, 0.05306, 0.9845, 0.1994, 0.9886, 0.2052, 0.9843, 0.207, 0.9829, 0.202, 0.6372, 0.1971, 0.9442, 0.2132, 0.944, 0.2185, 0.637, 0.2021, 0.5652, 0.2007, 0.6372, 0.1971, 0.637, 0.2021, 0.5657, 0.2086, 0.6398, 0.1682, 0.9456, 0.1921, 0.945, 0.1973, 0.6387, 0.1779, 0.5071, 0.2146, 0.5652, 0.2007, 0.5657, 0.2086, 0.5116, 0.2323, 0.5426, 0.1316, 0.5755, 0.1576, 0.571, 0.1685, 0.5253, 0.1537, 0.5755, 0.1576, 0.6398, 0.1682, 0.6387, 0.1779, 0.571, 0.1685, 0.385, 0.1355, 0.4028, 0.09656, 0.4637, 0.1217, 0.4386, 0.1552, 0.3302, 0.1208, 0.3413, 0.07849, 0.4028, 0.09656, 0.385, 0.1355, 0.403, 0.2579, 0.4128, 0.2752, 0.3534, 0.2867, 0.3498, 0.2633, 0.5071, 0.2146, 0.5116, 0.2323, 0.4128, 0.2752, 0.403, 0.2579, 0.3498, 0.2633, 0.3534, 0.2867, 0.2956, 0.2834, 0.2999, 0.2587, 0.4386, 0.1552, 0.4637, 0.1217, 0.5253, 0.1537, 0.5131, 0.1756, 0.6269, 0.7396, 0.637, 0.7546, 0.6081, 0.7546, 0.6149, 0.7362, 0.6357, 0.7277, 0.6269, 0.7396, 0.6149, 0.7362, 0.6104, 0.7257, 0.6104, 0.7257, 0.6149, 0.7362, 0.6081, 0.7546, 0.5895, 0.7341, 0.6565, 0.7232, 0.6618, 0.7061, 0.6821, 0.7061, 0.6902, 0.7232, 0.6618, 0.7403, 0.6565, 0.7232, 0.6902, 0.7232, 0.6821, 0.7403, 0.61, 0.7061, 0.6104, 0.7257, 0.5895, 0.7341, 0.5846, 0.7089, 0.6349, 0.7097, 0.6357, 0.7277, 0.6104, 0.7257, 0.61, 0.7061, 0.6561, 0.7126, 0.6529, 0.7359, 0.6357, 0.7277, 0.6349, 0.7097, 0.213, 0.0946, 0.2157, 0.05306, 0.2785, 0.06447, 0.274, 0.1062, 0.5092, 0.7273, 0.02093, 0.7276, 0.0001805, 0.7273, 0.5291, 0.6955, 0.5291, 0.6987, 0.5259, 0.6987, 0.5259, 0.6955, 0.0001935, 0.7283, 0.0001853, 0.7278, 0.02066, 0.728, 0.02092, 0.7283, 0.02066, 0.728, 0.02093, 0.7276, 0.0001853, 0.7278, 0.0001805, 0.7273, 0.02093, 0.7276, 0.000205, 0.7288, 0.0001935, 0.7283, 0.02092, 0.7283, 0.5092, 0.7273, 0.0002376, 0.7376, 0.000205, 0.7288, 0.0001935, 0.7283, 0.02066, 0.728, 0.02092, 0.7283, 0.02092, 0.7283, 0.02093, 0.7276, 0.5092, 0.7273, 0.0001853, 0.7278, 0.02093, 0.7276, 0.02066, 0.728, 0.000205, 0.7288, 0.02092, 0.7283, 0.5092, 0.7273, 0.4637, 0.1217, 0.4931, 0.08568, 0.5426, 0.1316, 0.5253, 0.1537, 0.3534, 0.2867, 0.3634, 0.3461, 0.2857, 0.3498, 0.2956, 0.2834, 0.5116, 0.2323, 0.5229, 0.2486, 0.4359, 0.3189, 0.4128, 0.2752, 0.4128, 0.2752, 0.4359, 0.3189, 0.3634, 0.3461, 0.3534, 0.2867, 0.3413, 0.07849, 0.3606, 0.01254, 0.4307, 0.04238, 0.4028, 0.09656, 0.4028, 0.09656, 0.4307, 0.04238, 0.4931, 0.08568, 0.4637, 0.1217, 0.5116, 0.2323, 0.5657, 0.2086, 0.5674, 0.2142, 0.5229, 0.2486, 0.5657, 0.2086, 0.637, 0.2021, 0.637, 0.2076, 0.5674, 0.2142, 0.637, 0.2021, 0.944, 0.2185, 0.9437, 0.2238, 0.637, 0.2076, 0.2157, 0.05306, 0.1581, 0.04975, 0.1497, 0.005392, 0.2089, 0.0001805, 0.2383, 0.2678, 0.2956, 0.2834, 0.2857, 0.3498, 0.212, 0.3245, 0.1139, 0.2074, 0.1786, 0.2376, 0.1451, 0.2814, 0.09039, 0.2363, 0.1786, 0.2376, 0.2383, 0.2678, 0.212, 0.3245, 0.1451, 0.2814, 0.3413, 0.07849, 0.2785, 0.06447, 0.2847, 0.0001813, 0.3606, 0.01254, 0.2785, 0.06447, 0.2157, 0.05306, 0.2089, 0.0001805, 0.2847, 0.0001813, 0.1581, 0.04975, 0.121, 0.047, 0.108, 0.01063, 0.1497, 0.005392, 0.102, 0.04922, 0.05032, 0.05502, 0.03793, 0.03554, 0.09369, 0.01369, 0.05032, 0.05502, 0.006374, 0.07732, 0.0001805, 0.07484, 0.03793, 0.03554, 0.121, 0.047, 0.102, 0.04922, 0.09369, 0.01369, 0.108, 0.01063, 0.1882, 0.7511, 0.1829, 0.7542, 0.0004865, 0.7487, 0.5363, 0.6955, 0.5363, 0.6987, 0.5331, 0.6987, 0.5331, 0.6955, 0.0002905, 0.7573, 0.0003754, 0.753, 0.1825, 0.7573, 0.1893, 0.7606, 0.1825, 0.7573, 0.1829, 0.7542, 0.0003754, 0.753, 0.0004865, 0.7487, 0.1829, 0.7542, 0.0002355, 0.7606, 0.0002905, 0.7573, 0.1893, 0.7606, 0.1893, 0.7639, 0.0001805, 0.7639, 0.0002355, 0.7606, 0.0002905, 0.7573, 0.1825, 0.7573, 0.1893, 0.7606, 0.1893, 0.7606, 0.1829, 0.7542, 0.1882, 0.7511, 0.0003754, 0.753, 0.1829, 0.7542, 0.1825, 0.7573, 0.0002355, 0.7606, 0.1893, 0.7606, 0.1893, 0.7639, 0.5092, 0.741, 0.02093, 0.7385, 0.0001805, 0.738, 0.0001901, 0.739, 0.0001836, 0.7385, 0.02065, 0.7388, 0.02091, 0.7392, 0.02065, 0.7388, 0.02093, 0.7385, 0.0001836, 0.7385, 0.0001805, 0.738, 0.02093, 0.7385, 0.0001998, 0.7395, 0.0001901, 0.739, 0.02091, 0.7392, 0.5092, 0.741, 0.0001805, 0.7484, 0.0001998, 0.7395, 0.0001901, 0.739, 0.02065, 0.7388, 0.02091, 0.7392, 0.02091, 0.7392, 0.02093, 0.7385, 0.5092, 0.741, 0.0001836, 0.7385, 0.02093, 0.7385, 0.02065, 0.7388, 0.0001998, 0.7395, 0.02091, 0.7392, 0.5092, 0.741, 0.9865, 0.2138, 0.9843, 0.207, 0.9886, 0.2052, 0.9905, 0.213, 0.9822, 0.2083, 0.9824, 0.2041, 0.9829, 0.202, 0.9843, 0.207, 0.9829, 0.202, 0.945, 0.1973, 0.9456, 0.1921, 0.9845, 0.1994, 0.9446, 0.2015, 0.945, 0.1973, 0.9829, 0.202, 0.9824, 0.2041, 0.5183, 0.6987, 0.5151, 0.6987, 0.5151, 0.6955, 0.5183, 0.6955, 0.5327, 0.6955, 0.5327, 0.6987, 0.5295, 0.6987, 0.5295, 0.6955])
me_cube.materials.append(mat_material_003)
me_cube.use_remesh_preserve_volume = False
me_cube.use_remesh_preserve_attributes = False
me_cube.use_mirror_vertex_groups = False
me_cube.use_paint_bone_selection = False
me_cube.use_paint_mask = True
me_cube.update()

# ---- objects
ob_cube_001 = bpy.data.objects.new('Cube.001', me_cube_001)
ob_cylinder = bpy.data.objects.new('Cylinder', me_cylinder)
ob_cube = bpy.data.objects.new('Cube', me_cube)
ob_lamp = bpy.data.objects.new('Lamp', light_lamp)
ob_camera = bpy.data.objects.new('Camera', cam_camera)

# ---- transforms, parenting, visibility, modifiers, constraints
ob_cube_001.location = (0.0, -0.07487, -1.313)
ob_cube_001.rotation_euler = (0.2163, -0.0, 0.0)
ob_cube_001.scale = (0.3483, 0.1836, 0.1836)
ob_cube_001.lineart.crease_threshold = 0.0
ob_cylinder.location = (-4.108, 0.0, 0.0)
ob_cylinder.rotation_euler = (1.571, -0.0, 1.571)
ob_cylinder.scale = (0.02089, 0.02089, 0.02089)
ob_cylinder.lineart.crease_threshold = 0.0
ob_cube.location = (0.0, -0.5593, 0.0)
ob_cube.lock_rotations_4d = False
ob_cube.empty_display_type = 'ARROWS'
ob_cube.lineart.crease_threshold = 0.0
ob_lamp.location = (4.076, 1.005, 5.904)
ob_lamp.rotation_euler = (0.6503, 0.05522, 1.866)
ob_lamp.lock_rotations_4d = False
ob_lamp.empty_display_type = 'ARROWS'
ob_lamp.color = (0.0, 0.0, 0.0, 0.0)
ob_lamp.lineart.crease_threshold = 0.0
ob_camera.location = (7.481, -6.508, 5.344)
ob_camera.rotation_euler = (1.109, 0.0, 0.8149)
ob_camera.lock_rotations_4d = False
ob_camera.empty_display_type = 'ARROWS'
ob_camera.color = (0.0, 0.0, 0.0, 0.0)
ob_camera.display_type = 'WIRE'
ob_camera.lineart.crease_threshold = 0.0

# ---- collection membership
col_collection_1.objects.link(ob_cube_001)
col_collection_1.objects.link(ob_cylinder)
col_collection_1.objects.link(ob_cube)
col_collection_1.objects.link(ob_lamp)
col_collection_1.objects.link(ob_camera)

# ---- scene / render settings (as saved in the file)
scene.camera = ob_camera
scene.frame_start = 1; scene.frame_end = 250; scene.frame_set(1)
scene.render.engine = 'CYCLES'
scene.render.resolution_percentage = 50
scene.render.dither_intensity = 0.0
scene.cycles.use_denoising = False
scene.cycles.samples = 128
scene.cycles.sampling_pattern = 'TABULATED_SOBOL'
scene.cycles.use_adaptive_sampling = False
scene.cycles.use_light_tree = False
scene.cycles.blur_glossy = 0.0
scene.cycles.sample_clamp_indirect = 0.0
scene.view_settings.view_transform = 'Standard'
bpy.context.view_layer.update()
